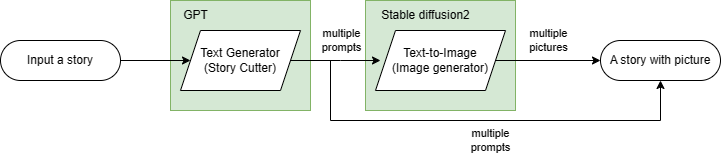

The diagram above was exported from draw.io. Its source (the exported page's mxGraphModel, read from the mxfile embedded in the PNG):
<mxGraphModel dx="829" dy="486" grid="1" gridSize="10" guides="1" tooltips="1" connect="1" arrows="1" fold="1" page="1" pageScale="1" pageWidth="1169" pageHeight="827" math="0" shadow="0">
  <root>
    <mxCell id="0" />
    <mxCell id="1" parent="0" />
    <mxCell id="P5z5l7iUgUteurHMvmzc-3" value="" style="rounded=0;whiteSpace=wrap;html=1;fillColor=#d5e8d4;strokeColor=#82b366;" vertex="1" parent="1">
      <mxGeometry x="525" y="240" width="150" height="110" as="geometry" />
    </mxCell>
    <mxCell id="P5z5l7iUgUteurHMvmzc-1" value="" style="rounded=0;whiteSpace=wrap;html=1;fillColor=#d5e8d4;strokeColor=#82b366;" vertex="1" parent="1">
      <mxGeometry x="330" y="240" width="140" height="110" as="geometry" />
    </mxCell>
    <mxCell id="NclhK_TQGp8NSNFdqFJl-3" value="Input a story" style="rounded=1;whiteSpace=wrap;html=1;fontSize=12;glass=0;strokeWidth=1;shadow=0;arcSize=50;" vertex="1" parent="1">
      <mxGeometry x="160" y="280" width="120" height="40" as="geometry" />
    </mxCell>
    <mxCell id="NclhK_TQGp8NSNFdqFJl-4" style="edgeStyle=orthogonalEdgeStyle;rounded=0;orthogonalLoop=1;jettySize=auto;html=1;exitX=1;exitY=0.5;exitDx=0;exitDy=0;entryX=0;entryY=0.5;entryDx=0;entryDy=0;" edge="1" parent="1" source="NclhK_TQGp8NSNFdqFJl-8">
      <mxGeometry relative="1" as="geometry">
        <mxPoint x="359.65999999999997" y="410" as="sourcePoint" />
        <mxPoint x="540" y="299.99999999999994" as="targetPoint" />
      </mxGeometry>
    </mxCell>
    <mxCell id="NclhK_TQGp8NSNFdqFJl-5" value="multiple&lt;br&gt;prompts" style="edgeLabel;html=1;align=center;verticalAlign=middle;resizable=0;points=[];" vertex="1" connectable="0" parent="NclhK_TQGp8NSNFdqFJl-4">
      <mxGeometry x="-0.2706" relative="1" as="geometry">
        <mxPoint x="17" y="-20" as="offset" />
      </mxGeometry>
    </mxCell>
    <mxCell id="NclhK_TQGp8NSNFdqFJl-6" style="edgeStyle=orthogonalEdgeStyle;rounded=0;orthogonalLoop=1;jettySize=auto;html=1;exitX=1;exitY=0.5;exitDx=0;exitDy=0;entryX=0.5;entryY=1;entryDx=0;entryDy=0;" edge="1" parent="1" source="NclhK_TQGp8NSNFdqFJl-8" target="NclhK_TQGp8NSNFdqFJl-12">
      <mxGeometry relative="1" as="geometry">
        <Array as="points">
          <mxPoint x="490" y="300" />
          <mxPoint x="490" y="360" />
          <mxPoint x="820" y="360" />
        </Array>
      </mxGeometry>
    </mxCell>
    <mxCell id="NclhK_TQGp8NSNFdqFJl-7" value="multiple&lt;br style=&quot;border-color: var(--border-color);&quot;&gt;prompts" style="edgeLabel;html=1;align=center;verticalAlign=middle;resizable=0;points=[];" vertex="1" connectable="0" parent="NclhK_TQGp8NSNFdqFJl-6">
      <mxGeometry x="0.2615" relative="1" as="geometry">
        <mxPoint x="-37" y="20" as="offset" />
      </mxGeometry>
    </mxCell>
    <mxCell id="NclhK_TQGp8NSNFdqFJl-8" value="Text Generator&lt;br&gt;(Story Cutter)" style="shape=parallelogram;perimeter=parallelogramPerimeter;whiteSpace=wrap;html=1;fixedSize=1;" vertex="1" parent="1">
      <mxGeometry x="340" y="270" width="120" height="60" as="geometry" />
    </mxCell>
    <mxCell id="NclhK_TQGp8NSNFdqFJl-9" style="edgeStyle=orthogonalEdgeStyle;rounded=0;orthogonalLoop=1;jettySize=auto;html=1;exitX=1;exitY=0.5;exitDx=0;exitDy=0;entryX=0;entryY=0.5;entryDx=0;entryDy=0;" edge="1" parent="1" source="NclhK_TQGp8NSNFdqFJl-11" target="NclhK_TQGp8NSNFdqFJl-12">
      <mxGeometry relative="1" as="geometry" />
    </mxCell>
    <mxCell id="NclhK_TQGp8NSNFdqFJl-10" value="multiple&lt;br&gt;pictures" style="edgeLabel;html=1;align=center;verticalAlign=middle;resizable=0;points=[];" vertex="1" connectable="0" parent="NclhK_TQGp8NSNFdqFJl-9">
      <mxGeometry x="0.2097" relative="1" as="geometry">
        <mxPoint x="-11" y="-20" as="offset" />
      </mxGeometry>
    </mxCell>
    <mxCell id="NclhK_TQGp8NSNFdqFJl-11" value="Text-to-Image&lt;br&gt;(Image generator)" style="shape=parallelogram;perimeter=parallelogramPerimeter;whiteSpace=wrap;html=1;fixedSize=1;" vertex="1" parent="1">
      <mxGeometry x="535" y="270" width="130" height="60" as="geometry" />
    </mxCell>
    <mxCell id="NclhK_TQGp8NSNFdqFJl-12" value="A story with picture" style="rounded=1;whiteSpace=wrap;html=1;fontSize=12;glass=0;strokeWidth=1;shadow=0;arcSize=50;" vertex="1" parent="1">
      <mxGeometry x="760" y="280" width="120" height="40" as="geometry" />
    </mxCell>
    <mxCell id="P5z5l7iUgUteurHMvmzc-2" value="GPT" style="text;html=1;align=center;verticalAlign=middle;resizable=0;points=[];autosize=1;strokeColor=none;fillColor=none;" vertex="1" parent="1">
      <mxGeometry x="330" y="240" width="50" height="30" as="geometry" />
    </mxCell>
    <mxCell id="P5z5l7iUgUteurHMvmzc-6" value="" style="endArrow=classic;html=1;rounded=0;exitX=1;exitY=0.5;exitDx=0;exitDy=0;entryX=0;entryY=0.5;entryDx=0;entryDy=0;" edge="1" parent="1" source="NclhK_TQGp8NSNFdqFJl-3" target="NclhK_TQGp8NSNFdqFJl-8">
      <mxGeometry width="50" height="50" relative="1" as="geometry">
        <mxPoint x="250" y="470" as="sourcePoint" />
        <mxPoint x="300" y="420" as="targetPoint" />
      </mxGeometry>
    </mxCell>
    <mxCell id="P5z5l7iUgUteurHMvmzc-7" value="Stable diffusion2" style="text;html=1;align=center;verticalAlign=middle;resizable=0;points=[];autosize=1;strokeColor=none;fillColor=none;" vertex="1" parent="1">
      <mxGeometry x="530" y="240" width="110" height="30" as="geometry" />
    </mxCell>
  </root>
</mxGraphModel>